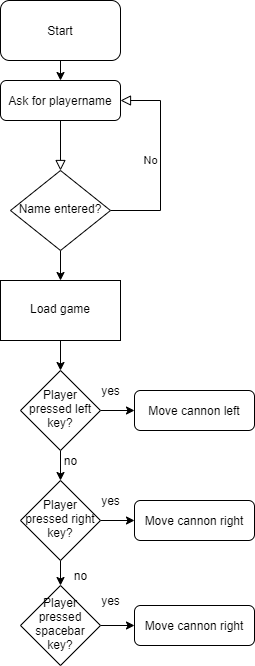

The diagram above was exported from draw.io. Its source (the exported page's mxGraphModel, read from the mxfile embedded in the PNG):
<mxGraphModel dx="1422" dy="822" grid="1" gridSize="10" guides="1" tooltips="1" connect="1" arrows="1" fold="1" page="1" pageScale="1" pageWidth="827" pageHeight="1169" math="0" shadow="0">
  <root>
    <mxCell id="WIyWlLk6GJQsqaUBKTNV-0" />
    <mxCell id="WIyWlLk6GJQsqaUBKTNV-1" parent="WIyWlLk6GJQsqaUBKTNV-0" />
    <mxCell id="WIyWlLk6GJQsqaUBKTNV-2" value="" style="rounded=0;html=1;jettySize=auto;orthogonalLoop=1;fontSize=11;endArrow=block;endFill=0;endSize=8;strokeWidth=1;shadow=0;labelBackgroundColor=none;edgeStyle=orthogonalEdgeStyle;" parent="WIyWlLk6GJQsqaUBKTNV-1" source="WIyWlLk6GJQsqaUBKTNV-3" target="WIyWlLk6GJQsqaUBKTNV-6" edge="1">
      <mxGeometry relative="1" as="geometry" />
    </mxCell>
    <mxCell id="WIyWlLk6GJQsqaUBKTNV-3" value="Ask for playername" style="rounded=1;whiteSpace=wrap;html=1;fontSize=12;glass=0;strokeWidth=1;shadow=0;" parent="WIyWlLk6GJQsqaUBKTNV-1" vertex="1">
      <mxGeometry x="160" y="80" width="120" height="40" as="geometry" />
    </mxCell>
    <mxCell id="WIyWlLk6GJQsqaUBKTNV-5" value="No" style="edgeStyle=orthogonalEdgeStyle;rounded=0;html=1;jettySize=auto;orthogonalLoop=1;fontSize=11;endArrow=block;endFill=0;endSize=8;strokeWidth=1;shadow=0;labelBackgroundColor=none;" parent="WIyWlLk6GJQsqaUBKTNV-1" source="WIyWlLk6GJQsqaUBKTNV-6" target="WIyWlLk6GJQsqaUBKTNV-3" edge="1">
      <mxGeometry y="10" relative="1" as="geometry">
        <mxPoint as="offset" />
        <mxPoint x="320" y="210" as="targetPoint" />
        <Array as="points">
          <mxPoint x="320" y="210" />
          <mxPoint x="320" y="100" />
        </Array>
      </mxGeometry>
    </mxCell>
    <mxCell id="jIFsOpPAFOIbUcgXz7BS-5" value="" style="edgeStyle=orthogonalEdgeStyle;rounded=0;orthogonalLoop=1;jettySize=auto;html=1;" edge="1" parent="WIyWlLk6GJQsqaUBKTNV-1" source="WIyWlLk6GJQsqaUBKTNV-6" target="jIFsOpPAFOIbUcgXz7BS-4">
      <mxGeometry relative="1" as="geometry" />
    </mxCell>
    <mxCell id="WIyWlLk6GJQsqaUBKTNV-6" value="Name entered?" style="rhombus;whiteSpace=wrap;html=1;shadow=0;fontFamily=Helvetica;fontSize=12;align=center;strokeWidth=1;spacing=6;spacingTop=-4;" parent="WIyWlLk6GJQsqaUBKTNV-1" vertex="1">
      <mxGeometry x="170" y="170" width="100" height="80" as="geometry" />
    </mxCell>
    <mxCell id="jIFsOpPAFOIbUcgXz7BS-3" style="edgeStyle=orthogonalEdgeStyle;rounded=0;orthogonalLoop=1;jettySize=auto;html=1;exitX=0.5;exitY=1;exitDx=0;exitDy=0;entryX=0.5;entryY=0;entryDx=0;entryDy=0;" edge="1" parent="WIyWlLk6GJQsqaUBKTNV-1" source="jIFsOpPAFOIbUcgXz7BS-2" target="WIyWlLk6GJQsqaUBKTNV-3">
      <mxGeometry relative="1" as="geometry" />
    </mxCell>
    <mxCell id="jIFsOpPAFOIbUcgXz7BS-2" value="Start" style="rounded=1;whiteSpace=wrap;html=1;" vertex="1" parent="WIyWlLk6GJQsqaUBKTNV-1">
      <mxGeometry x="160" width="120" height="60" as="geometry" />
    </mxCell>
    <mxCell id="jIFsOpPAFOIbUcgXz7BS-7" value="" style="edgeStyle=orthogonalEdgeStyle;rounded=0;orthogonalLoop=1;jettySize=auto;html=1;" edge="1" parent="WIyWlLk6GJQsqaUBKTNV-1" source="jIFsOpPAFOIbUcgXz7BS-4" target="jIFsOpPAFOIbUcgXz7BS-6">
      <mxGeometry relative="1" as="geometry" />
    </mxCell>
    <mxCell id="jIFsOpPAFOIbUcgXz7BS-4" value="Load game" style="whiteSpace=wrap;html=1;shadow=0;strokeWidth=1;spacing=6;spacingTop=-4;" vertex="1" parent="WIyWlLk6GJQsqaUBKTNV-1">
      <mxGeometry x="160" y="280" width="120" height="60" as="geometry" />
    </mxCell>
    <mxCell id="jIFsOpPAFOIbUcgXz7BS-9" style="edgeStyle=orthogonalEdgeStyle;rounded=0;orthogonalLoop=1;jettySize=auto;html=1;exitX=1;exitY=0.5;exitDx=0;exitDy=0;" edge="1" parent="WIyWlLk6GJQsqaUBKTNV-1" source="jIFsOpPAFOIbUcgXz7BS-6" target="jIFsOpPAFOIbUcgXz7BS-8">
      <mxGeometry relative="1" as="geometry" />
    </mxCell>
    <mxCell id="jIFsOpPAFOIbUcgXz7BS-12" value="" style="edgeStyle=orthogonalEdgeStyle;rounded=0;orthogonalLoop=1;jettySize=auto;html=1;" edge="1" parent="WIyWlLk6GJQsqaUBKTNV-1" source="jIFsOpPAFOIbUcgXz7BS-6" target="jIFsOpPAFOIbUcgXz7BS-11">
      <mxGeometry relative="1" as="geometry" />
    </mxCell>
    <mxCell id="jIFsOpPAFOIbUcgXz7BS-6" value="Player pressed left key?" style="rhombus;whiteSpace=wrap;html=1;shadow=0;strokeWidth=1;spacing=6;spacingTop=-4;" vertex="1" parent="WIyWlLk6GJQsqaUBKTNV-1">
      <mxGeometry x="180" y="370" width="80" height="80" as="geometry" />
    </mxCell>
    <mxCell id="jIFsOpPAFOIbUcgXz7BS-8" value="Move cannon left" style="rounded=1;whiteSpace=wrap;html=1;fontSize=12;glass=0;strokeWidth=1;shadow=0;" vertex="1" parent="WIyWlLk6GJQsqaUBKTNV-1">
      <mxGeometry x="294" y="390" width="120" height="40" as="geometry" />
    </mxCell>
    <mxCell id="jIFsOpPAFOIbUcgXz7BS-10" value="yes" style="text;html=1;align=center;verticalAlign=middle;resizable=0;points=[];autosize=1;" vertex="1" parent="WIyWlLk6GJQsqaUBKTNV-1">
      <mxGeometry x="255" y="380" width="30" height="20" as="geometry" />
    </mxCell>
    <mxCell id="jIFsOpPAFOIbUcgXz7BS-15" style="edgeStyle=orthogonalEdgeStyle;rounded=0;orthogonalLoop=1;jettySize=auto;html=1;exitX=1;exitY=0.5;exitDx=0;exitDy=0;" edge="1" parent="WIyWlLk6GJQsqaUBKTNV-1" source="jIFsOpPAFOIbUcgXz7BS-11" target="jIFsOpPAFOIbUcgXz7BS-14">
      <mxGeometry relative="1" as="geometry" />
    </mxCell>
    <mxCell id="jIFsOpPAFOIbUcgXz7BS-19" value="" style="edgeStyle=orthogonalEdgeStyle;rounded=0;orthogonalLoop=1;jettySize=auto;html=1;" edge="1" parent="WIyWlLk6GJQsqaUBKTNV-1" source="jIFsOpPAFOIbUcgXz7BS-11" target="jIFsOpPAFOIbUcgXz7BS-18">
      <mxGeometry relative="1" as="geometry" />
    </mxCell>
    <mxCell id="jIFsOpPAFOIbUcgXz7BS-11" value="Player pressed right key?" style="rhombus;whiteSpace=wrap;html=1;shadow=0;strokeWidth=1;spacing=6;spacingTop=-4;" vertex="1" parent="WIyWlLk6GJQsqaUBKTNV-1">
      <mxGeometry x="180" y="480" width="80" height="80" as="geometry" />
    </mxCell>
    <mxCell id="jIFsOpPAFOIbUcgXz7BS-13" value="no" style="text;html=1;align=center;verticalAlign=middle;resizable=0;points=[];autosize=1;" vertex="1" parent="WIyWlLk6GJQsqaUBKTNV-1">
      <mxGeometry x="215" y="450" width="30" height="20" as="geometry" />
    </mxCell>
    <mxCell id="jIFsOpPAFOIbUcgXz7BS-14" value="Move cannon right" style="rounded=1;whiteSpace=wrap;html=1;fontSize=12;glass=0;strokeWidth=1;shadow=0;" vertex="1" parent="WIyWlLk6GJQsqaUBKTNV-1">
      <mxGeometry x="294" y="500" width="120" height="40" as="geometry" />
    </mxCell>
    <mxCell id="jIFsOpPAFOIbUcgXz7BS-16" value="yes" style="text;html=1;align=center;verticalAlign=middle;resizable=0;points=[];autosize=1;" vertex="1" parent="WIyWlLk6GJQsqaUBKTNV-1">
      <mxGeometry x="255" y="490" width="30" height="20" as="geometry" />
    </mxCell>
    <mxCell id="jIFsOpPAFOIbUcgXz7BS-22" style="edgeStyle=orthogonalEdgeStyle;rounded=0;orthogonalLoop=1;jettySize=auto;html=1;exitX=1;exitY=0.5;exitDx=0;exitDy=0;" edge="1" parent="WIyWlLk6GJQsqaUBKTNV-1" source="jIFsOpPAFOIbUcgXz7BS-18" target="jIFsOpPAFOIbUcgXz7BS-21">
      <mxGeometry relative="1" as="geometry" />
    </mxCell>
    <mxCell id="jIFsOpPAFOIbUcgXz7BS-18" value="Player pressed spacebar key?" style="rhombus;whiteSpace=wrap;html=1;shadow=0;strokeWidth=1;spacing=6;spacingTop=-4;" vertex="1" parent="WIyWlLk6GJQsqaUBKTNV-1">
      <mxGeometry x="180" y="585" width="80" height="80" as="geometry" />
    </mxCell>
    <mxCell id="jIFsOpPAFOIbUcgXz7BS-20" value="no" style="text;html=1;align=center;verticalAlign=middle;resizable=0;points=[];autosize=1;" vertex="1" parent="WIyWlLk6GJQsqaUBKTNV-1">
      <mxGeometry x="225" y="565" width="30" height="20" as="geometry" />
    </mxCell>
    <mxCell id="jIFsOpPAFOIbUcgXz7BS-21" value="Move cannon right" style="rounded=1;whiteSpace=wrap;html=1;fontSize=12;glass=0;strokeWidth=1;shadow=0;" vertex="1" parent="WIyWlLk6GJQsqaUBKTNV-1">
      <mxGeometry x="294" y="605" width="120" height="40" as="geometry" />
    </mxCell>
    <mxCell id="jIFsOpPAFOIbUcgXz7BS-23" value="yes" style="text;html=1;align=center;verticalAlign=middle;resizable=0;points=[];autosize=1;" vertex="1" parent="WIyWlLk6GJQsqaUBKTNV-1">
      <mxGeometry x="255" y="590" width="30" height="20" as="geometry" />
    </mxCell>
  </root>
</mxGraphModel>